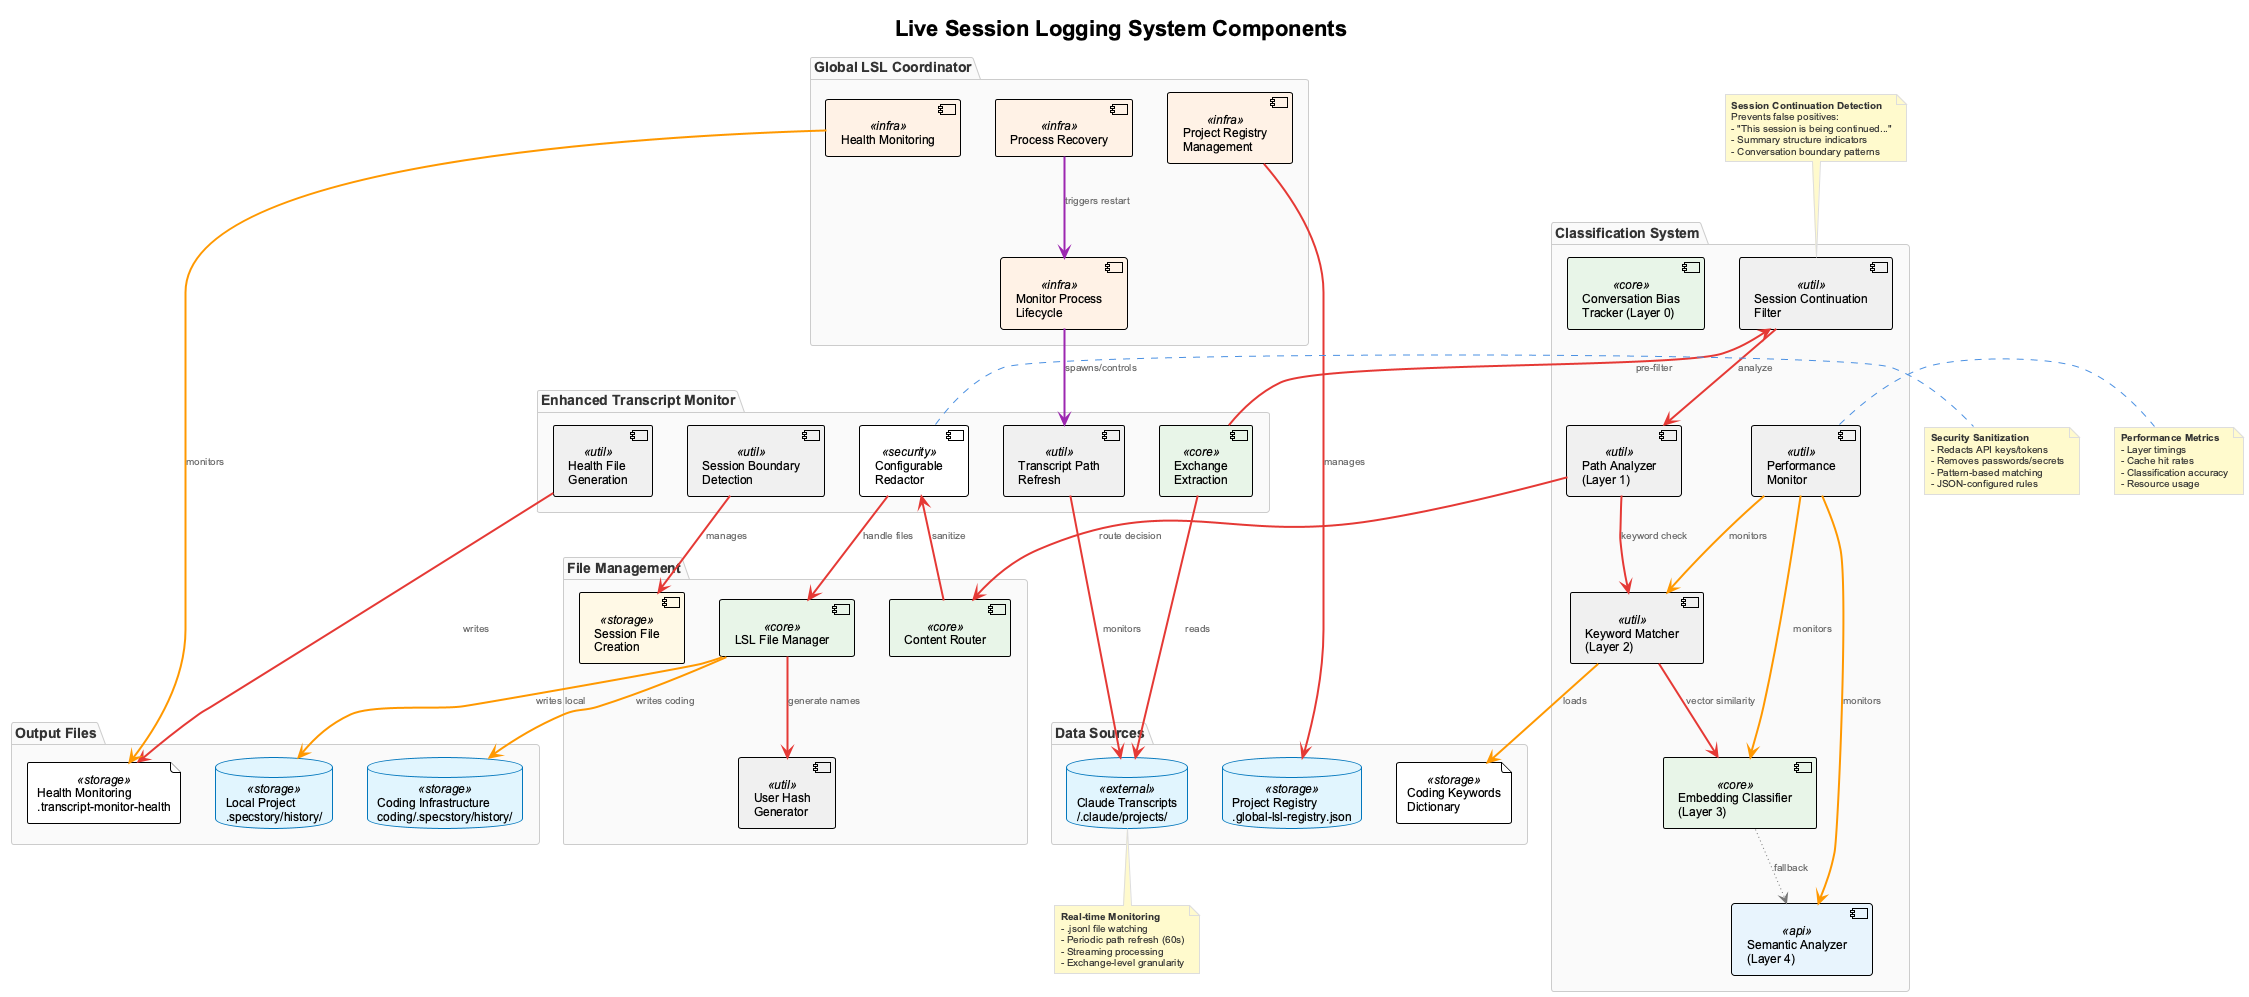

The diagram above was rendered by PlantUML. Its source (embedded in the PNG):
@startuml lsl-components
!include _standard-style.puml

title Live Session Logging System Components

package "Enhanced Transcript Monitor" {
  component [Transcript Path\nRefresh] as tpr <<util>>
  component [Exchange\nExtraction] as extract <<core>>
  component [Configurable\nRedactor] as redactor <<security>>
  component [Health File\nGeneration] as health <<util>>
  component [Session Boundary\nDetection] as session <<util>>
}

package "Global LSL Coordinator" {
  component [Project Registry\nManagement] as registry <<infra>>
  component [Monitor Process\nLifecycle] as lifecycle <<infra>>
  component [Health Monitoring] as healthmon <<infra>>
  component [Process Recovery] as recovery <<infra>>
}

package "Classification System" {
  component [Conversation Bias\nTracker (Layer 0)] as biastrack <<core>>
  component [Session Continuation\nFilter] as sessionfilter <<util>>
  component [Path Analyzer\n(Layer 1)] as pathanalyzer <<util>>
  component [Keyword Matcher\n(Layer 2)] as keywords <<util>>
  component [Embedding Classifier\n(Layer 3)] as embedding <<core>>
  component [Semantic Analyzer\n(Layer 4)] as semantic <<api>>
  component [Performance\nMonitor] as perfmon <<util>>
}

package "File Management" {
  component [LSL File Manager] as filemanager <<core>>
  component [User Hash\nGenerator] as userhash <<util>>
  component [Content Router] as router <<core>>
  component [Session File\nCreation] as sessionfile <<storage>>
}

package "Data Sources" {
  database "Claude Transcripts\n~/.claude/projects/" as transcripts <<external>>
  file "Coding Keywords\nDictionary" as keyworddb <<storage>>
  database "Project Registry\n.global-lsl-registry.json" as projregistry <<storage>>
}

package "Output Files" {
  database "Local Project\n.specstory/history/" as localfiles <<storage>>
  database "Coding Infrastructure\ncoding/.specstory/history/" as codingfiles <<storage>>
  file "Health Monitoring\n.transcript-monitor-health" as healthfiles <<storage>>
}

' Enhanced Transcript Monitor relationships
tpr SYNC_LINE transcripts : monitors
extract SYNC_LINE transcripts : reads
health SYNC_LINE healthfiles : writes
session SYNC_LINE sessionfile : manages

' Global Coordinator relationships
registry SYNC_LINE projregistry : manages
lifecycle CONTROL_LINE tpr : spawns/controls
healthmon DATA_LINE healthfiles : monitors
recovery CONTROL_LINE lifecycle : triggers restart

' Classification System relationships
extract SYNC_LINE sessionfilter : pre-filter
sessionfilter SYNC_LINE pathanalyzer : analyze
pathanalyzer SYNC_LINE keywords : keyword check
keywords SYNC_LINE embedding : vector similarity
embedding OPTIONAL_LINE semantic : fallback
keywords DATA_LINE keyworddb : loads
perfmon DATA_LINE keywords : monitors
perfmon DATA_LINE embedding : monitors
perfmon DATA_LINE semantic : monitors

' File Management relationships
pathanalyzer SYNC_LINE router : route decision
router SYNC_LINE redactor : sanitize
redactor SYNC_LINE filemanager : handle files
filemanager SYNC_LINE userhash : generate names
filemanager DATA_LINE localfiles : writes local
filemanager DATA_LINE codingfiles : writes coding

note top of sessionfilter
  **Session Continuation Detection**
  Prevents false positives:
  - "This session is being continued..."
  - Summary structure indicators
  - Conversation boundary patterns
end note

note right of perfmon
  **Performance Metrics**
  - Layer timings
  - Cache hit rates  
  - Classification accuracy
  - Resource usage
end note

note bottom of transcripts
  **Real-time Monitoring**
  - .jsonl file watching
  - Periodic path refresh (60s)
  - Streaming processing
  - Exchange-level granularity
end note

note right of redactor
  **Security Sanitization**
  - Redacts API keys/tokens
  - Removes passwords/secrets
  - Pattern-based matching
  - JSON-configured rules
end note

@enduml